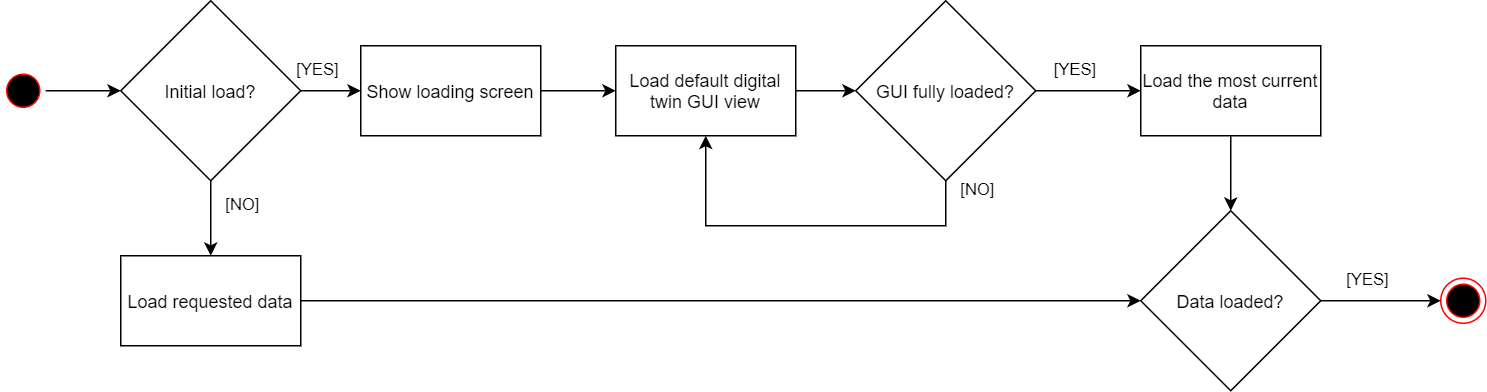

The diagram above was exported from draw.io. Its source (the exported page's mxGraphModel, read from the mxfile embedded in the PNG):
<mxGraphModel dx="1102" dy="875" grid="1" gridSize="10" guides="1" tooltips="1" connect="1" arrows="1" fold="1" page="1" pageScale="1" pageWidth="2336" pageHeight="1654" math="0" shadow="0">
  <root>
    <mxCell id="0" />
    <mxCell id="1" parent="0" />
    <mxCell id="JQehbxDaebi5-lfBAo-o-12" value="" style="edgeStyle=orthogonalEdgeStyle;rounded=0;orthogonalLoop=1;jettySize=auto;html=1;" edge="1" parent="1" source="89FKyo4nO2U7r55Wx7xn-2" target="JQehbxDaebi5-lfBAo-o-7">
      <mxGeometry relative="1" as="geometry" />
    </mxCell>
    <mxCell id="89FKyo4nO2U7r55Wx7xn-2" value="" style="ellipse;html=1;shape=startState;fillColor=#000000;strokeColor=#ff0000;" parent="1" vertex="1">
      <mxGeometry x="70" y="115" width="30" height="30" as="geometry" />
    </mxCell>
    <mxCell id="89FKyo4nO2U7r55Wx7xn-3" value="" style="ellipse;html=1;shape=endState;fillColor=#000000;strokeColor=#ff0000;" parent="1" vertex="1">
      <mxGeometry x="1030" y="255" width="30" height="30" as="geometry" />
    </mxCell>
    <mxCell id="89FKyo4nO2U7r55Wx7xn-4" value="GUI fully loaded?" style="rhombus;whiteSpace=wrap;html=1;" parent="1" vertex="1">
      <mxGeometry x="640" y="70" width="120" height="120" as="geometry" />
    </mxCell>
    <mxCell id="89FKyo4nO2U7r55Wx7xn-5" value="" style="endArrow=classic;html=1;rounded=0;exitX=1;exitY=0.5;exitDx=0;exitDy=0;entryX=0;entryY=0.5;entryDx=0;entryDy=0;" parent="1" source="89FKyo4nO2U7r55Wx7xn-4" edge="1" target="JQehbxDaebi5-lfBAo-o-14">
      <mxGeometry relative="1" as="geometry">
        <mxPoint x="830" y="255" as="sourcePoint" />
        <mxPoint x="800" y="150" as="targetPoint" />
      </mxGeometry>
    </mxCell>
    <mxCell id="89FKyo4nO2U7r55Wx7xn-6" value="[YES]" style="edgeLabel;resizable=0;html=1;align=center;verticalAlign=middle;" parent="89FKyo4nO2U7r55Wx7xn-5" connectable="0" vertex="1">
      <mxGeometry relative="1" as="geometry">
        <mxPoint x="-10" y="-15" as="offset" />
      </mxGeometry>
    </mxCell>
    <mxCell id="JQehbxDaebi5-lfBAo-o-3" value="" style="edgeStyle=orthogonalEdgeStyle;rounded=0;orthogonalLoop=1;jettySize=auto;html=1;" edge="1" parent="1" source="89FKyo4nO2U7r55Wx7xn-9" target="JQehbxDaebi5-lfBAo-o-1">
      <mxGeometry relative="1" as="geometry" />
    </mxCell>
    <mxCell id="89FKyo4nO2U7r55Wx7xn-9" value="Show loading screen" style="rounded=0;whiteSpace=wrap;html=1;" parent="1" vertex="1">
      <mxGeometry x="310" y="100" width="120" height="60" as="geometry" />
    </mxCell>
    <mxCell id="89FKyo4nO2U7r55Wx7xn-14" value="" style="endArrow=classic;html=1;rounded=0;exitX=0.5;exitY=1;exitDx=0;exitDy=0;entryX=0.5;entryY=1;entryDx=0;entryDy=0;" parent="1" source="89FKyo4nO2U7r55Wx7xn-4" edge="1" target="JQehbxDaebi5-lfBAo-o-1">
      <mxGeometry relative="1" as="geometry">
        <mxPoint x="690" y="250" as="sourcePoint" />
        <mxPoint x="700" y="260" as="targetPoint" />
        <Array as="points">
          <mxPoint x="700" y="220" />
          <mxPoint x="540" y="220" />
        </Array>
      </mxGeometry>
    </mxCell>
    <mxCell id="89FKyo4nO2U7r55Wx7xn-15" value="[NO]" style="edgeLabel;resizable=0;html=1;align=center;verticalAlign=middle;" parent="89FKyo4nO2U7r55Wx7xn-14" connectable="0" vertex="1">
      <mxGeometry relative="1" as="geometry">
        <mxPoint x="115" y="-25" as="offset" />
      </mxGeometry>
    </mxCell>
    <mxCell id="JQehbxDaebi5-lfBAo-o-4" value="" style="edgeStyle=orthogonalEdgeStyle;rounded=0;orthogonalLoop=1;jettySize=auto;html=1;" edge="1" parent="1" source="JQehbxDaebi5-lfBAo-o-1" target="89FKyo4nO2U7r55Wx7xn-4">
      <mxGeometry relative="1" as="geometry" />
    </mxCell>
    <mxCell id="JQehbxDaebi5-lfBAo-o-1" value="Load default digital twin GUI view" style="rounded=0;whiteSpace=wrap;html=1;" vertex="1" parent="1">
      <mxGeometry x="480" y="100" width="120" height="60" as="geometry" />
    </mxCell>
    <mxCell id="JQehbxDaebi5-lfBAo-o-7" value="Initial load?" style="rhombus;whiteSpace=wrap;html=1;" vertex="1" parent="1">
      <mxGeometry x="150" y="70" width="120" height="120" as="geometry" />
    </mxCell>
    <mxCell id="JQehbxDaebi5-lfBAo-o-8" value="" style="endArrow=classic;html=1;rounded=0;exitX=0.5;exitY=1;exitDx=0;exitDy=0;entryX=0.5;entryY=0;entryDx=0;entryDy=0;" edge="1" parent="1" source="JQehbxDaebi5-lfBAo-o-7" target="JQehbxDaebi5-lfBAo-o-13">
      <mxGeometry relative="1" as="geometry">
        <mxPoint x="370" y="270" as="sourcePoint" />
        <mxPoint x="210" y="230" as="targetPoint" />
        <Array as="points" />
      </mxGeometry>
    </mxCell>
    <mxCell id="JQehbxDaebi5-lfBAo-o-9" value="[NO]" style="edgeLabel;resizable=0;html=1;align=center;verticalAlign=middle;" connectable="0" vertex="1" parent="JQehbxDaebi5-lfBAo-o-8">
      <mxGeometry relative="1" as="geometry">
        <mxPoint x="20" y="-10" as="offset" />
      </mxGeometry>
    </mxCell>
    <mxCell id="JQehbxDaebi5-lfBAo-o-10" value="" style="endArrow=classic;html=1;rounded=0;exitX=1;exitY=0.5;exitDx=0;exitDy=0;entryX=0;entryY=0.5;entryDx=0;entryDy=0;" edge="1" parent="1" source="JQehbxDaebi5-lfBAo-o-7" target="89FKyo4nO2U7r55Wx7xn-9">
      <mxGeometry relative="1" as="geometry">
        <mxPoint x="260" y="189" as="sourcePoint" />
        <mxPoint x="340" y="189" as="targetPoint" />
      </mxGeometry>
    </mxCell>
    <mxCell id="JQehbxDaebi5-lfBAo-o-11" value="[YES]" style="edgeLabel;resizable=0;html=1;align=center;verticalAlign=middle;" connectable="0" vertex="1" parent="JQehbxDaebi5-lfBAo-o-10">
      <mxGeometry relative="1" as="geometry">
        <mxPoint x="-10" y="-15" as="offset" />
      </mxGeometry>
    </mxCell>
    <mxCell id="JQehbxDaebi5-lfBAo-o-13" value="Load requested data" style="rounded=0;whiteSpace=wrap;html=1;" vertex="1" parent="1">
      <mxGeometry x="150" y="240" width="120" height="60" as="geometry" />
    </mxCell>
    <mxCell id="JQehbxDaebi5-lfBAo-o-16" value="" style="edgeStyle=orthogonalEdgeStyle;rounded=0;orthogonalLoop=1;jettySize=auto;html=1;" edge="1" parent="1" source="JQehbxDaebi5-lfBAo-o-14" target="JQehbxDaebi5-lfBAo-o-15">
      <mxGeometry relative="1" as="geometry" />
    </mxCell>
    <mxCell id="JQehbxDaebi5-lfBAo-o-14" value="Load the most current data" style="rounded=0;whiteSpace=wrap;html=1;" vertex="1" parent="1">
      <mxGeometry x="830" y="100" width="120" height="60" as="geometry" />
    </mxCell>
    <mxCell id="JQehbxDaebi5-lfBAo-o-15" value="Data loaded?" style="rhombus;whiteSpace=wrap;html=1;" vertex="1" parent="1">
      <mxGeometry x="830" y="210" width="120" height="120" as="geometry" />
    </mxCell>
    <mxCell id="JQehbxDaebi5-lfBAo-o-17" value="" style="endArrow=classic;html=1;rounded=0;exitX=1;exitY=0.5;exitDx=0;exitDy=0;entryX=0;entryY=0.5;entryDx=0;entryDy=0;" edge="1" parent="1" source="JQehbxDaebi5-lfBAo-o-15" target="89FKyo4nO2U7r55Wx7xn-3">
      <mxGeometry relative="1" as="geometry">
        <mxPoint x="970" y="340" as="sourcePoint" />
        <mxPoint x="1040" y="340" as="targetPoint" />
      </mxGeometry>
    </mxCell>
    <mxCell id="JQehbxDaebi5-lfBAo-o-18" value="[YES]" style="edgeLabel;resizable=0;html=1;align=center;verticalAlign=middle;" connectable="0" vertex="1" parent="JQehbxDaebi5-lfBAo-o-17">
      <mxGeometry relative="1" as="geometry">
        <mxPoint x="-10" y="-15" as="offset" />
      </mxGeometry>
    </mxCell>
    <mxCell id="JQehbxDaebi5-lfBAo-o-19" value="" style="endArrow=classic;html=1;rounded=0;exitX=1;exitY=0.5;exitDx=0;exitDy=0;entryX=0;entryY=0.5;entryDx=0;entryDy=0;" edge="1" parent="1" source="JQehbxDaebi5-lfBAo-o-13" target="JQehbxDaebi5-lfBAo-o-15">
      <mxGeometry width="50" height="50" relative="1" as="geometry">
        <mxPoint x="620" y="370" as="sourcePoint" />
        <mxPoint x="670" y="320" as="targetPoint" />
      </mxGeometry>
    </mxCell>
  </root>
</mxGraphModel>